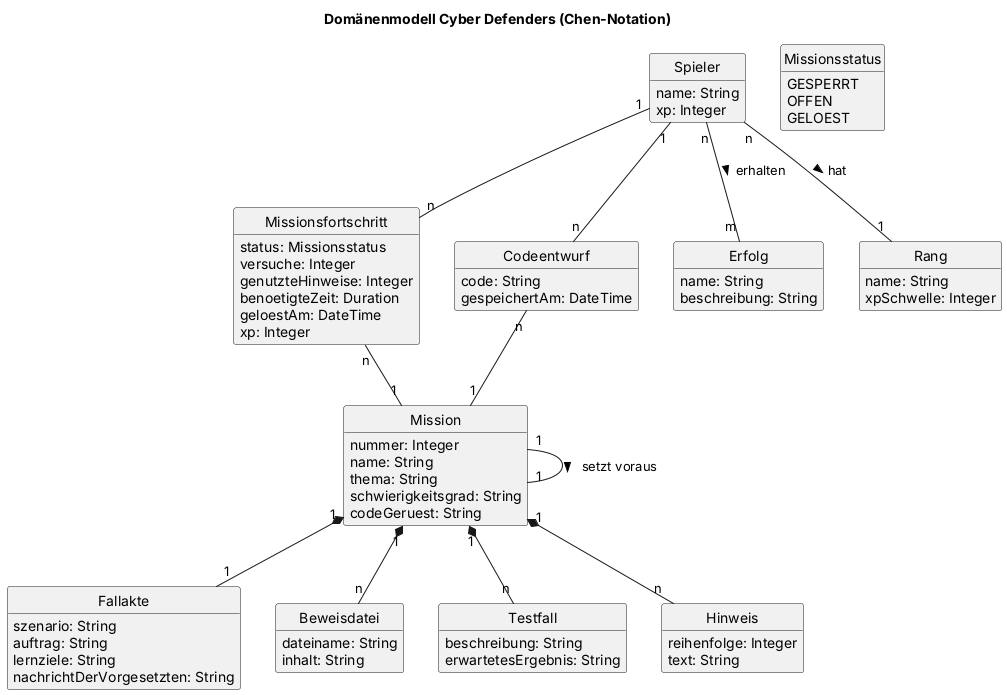

The diagram above was rendered by PlantUML. Its source (embedded in the PNG):
@startuml domain_model
' Domaenenmodell Cyber Defenders (docs/domain_model.md)
' Autoren: siehe docs/domain_model.md
' Kardinalitaeten in Chen-Notation (1, n, m)
title Domänenmodell Cyber Defenders (Chen-Notation)
skinparam shadowing false
skinparam defaultFontName Arial
skinparam classAttributeIconSize 0
hide empty methods
hide circle

class Spieler {
  name: String
  xp: Integer
}
class Mission {
  nummer: Integer
  name: String
  thema: String
  schwierigkeitsgrad: String
  codeGeruest: String
}
class Fallakte {
  szenario: String
  auftrag: String
  lernziele: String
  nachrichtDerVorgesetzten: String
}
class Beweisdatei {
  dateiname: String
  inhalt: String
}
class Testfall {
  beschreibung: String
  erwartetesErgebnis: String
}
class Hinweis {
  reihenfolge: Integer
  text: String
}
class Missionsfortschritt {
  status: Missionsstatus
  versuche: Integer
  genutzteHinweise: Integer
  benoetigteZeit: Duration
  geloestAm: DateTime
  xp: Integer
}
class Codeentwurf {
  code: String
  gespeichertAm: DateTime
}
class Erfolg {
  name: String
  beschreibung: String
}
enum Missionsstatus {
  GESPERRT
  OFFEN
  GELOEST
}
class Rang {
  name: String
  xpSchwelle: Integer
}

Mission "1" *-- "1" Fallakte
Mission "1" *-- "n" Beweisdatei
Mission "1" *-- "n" Testfall
Mission "1" *-- "n" Hinweis
Mission "1" -- "1" Mission : setzt voraus >

Spieler "1" -- "n" Missionsfortschritt
Missionsfortschritt "n" -- "1" Mission
Spieler "1" -- "n" Codeentwurf
Codeentwurf "n" -- "1" Mission
Spieler "n" -- "m" Erfolg : erhalten >
Spieler "n" -- "1" Rang : hat >
@enduml